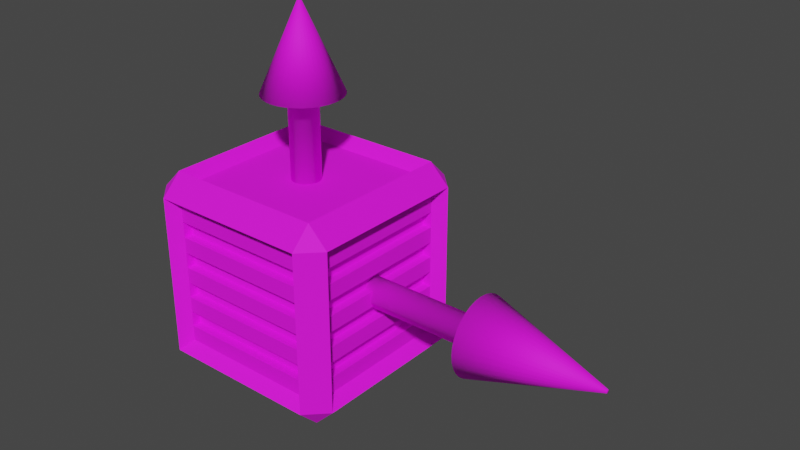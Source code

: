 # Source: BatteryPreview.blend  (saved by Blender 2.80.75; exported with 4.5.12 LTS)
import bpy
from mathutils import Matrix  # noqa: F401  (used for matrix-valued properties, if any)

bpy.ops.wm.read_factory_settings(use_empty=True)
scene = bpy.context.scene
scene.name = 'Scene'

# ---- collections
col_collection = bpy.data.collections.new('Collection'); scene.collection.children.link(col_collection)

# ---- images (referenced by path relative to the original .blend; pixels are not part of the script)
import os
ASSET_DIR = os.environ.get("B2B_ASSET_DIR", "")  # directory of the original .blend (textures are referenced by path, not embedded)
HERE = os.path.dirname(os.path.abspath(__file__))  # packed textures are extracted next to this script under _unpacked/

def load_image(name, relpath, width, height, colorspace="sRGB"):
    """Load a texture the original file referenced (path relative to the .blend, or extracted next to this script)."""
    p = next((c for c in (os.path.join(HERE, relpath), os.path.join(ASSET_DIR, relpath)) if relpath and os.path.exists(c)), "")
    if p:
        img = bpy.data.images.load(p, check_existing=True)
        img.name = name
    else:  # same state as the original file: an image datablock whose file is absent (Cycles renders it pink)
        img = bpy.data.images.new(name, width, height)
        img.source = "FILE"
        img.filepath = "//" + (relpath or name)
    img.colorspace_settings.name = colorspace
    return img
img_batterytexture = load_image('BatteryTexture', 'BatteryTexture.png', 1024, 1024, 'sRGB')

# ---- materials (node trees are filled in below, after node groups)
mat_batterymat = bpy.data.materials.new('BatteryMAT')
mat_batterymat.use_transparent_shadow = False

# ---- material node trees
mat_batterymat.use_nodes = True; mat_batterymat.node_tree.nodes.clear()
_N = mat_batterymat.node_tree.nodes; _L = mat_batterymat.node_tree.links
n0 = _N.new('ShaderNodeOutputMaterial'); n0.name = 'Material Output'; n0.location = (300, 300)
n1 = _N.new('ShaderNodeBsdfPrincipled'); n1.name = 'Principled BSDF'; n1.location = (10, 300)
n1.distribution = 'GGX'
n1.subsurface_method = 'BURLEY'
n1.inputs[2].default_value = 0.7917
n1.inputs[3].default_value = 1.45
n1.inputs[27].default_value = (0.0, 0.0, 0.0, 1.0)
n1.inputs[28].default_value = 1.0
n2 = _N.new('ShaderNodeTexImage'); n2.name = 'Image Texture'; n2.location = (-280, 280)
n2.image = img_batterytexture
n2.interpolation = 'Closest'
_L.new(n1.outputs[0], n0.inputs[0])
_L.new(n2.outputs[0], n1.inputs[0])
n0.is_active_output = True

# ---- world
world_world = bpy.data.worlds.new('World'); scene.world = world_world
world_world.use_nodes = True; world_world.node_tree.nodes.clear()
_N = world_world.node_tree.nodes; _L = world_world.node_tree.links
n0 = _N.new('ShaderNodeOutputWorld'); n0.name = 'World Output'; n0.location = (300, 300)
n1 = _N.new('ShaderNodeBackground'); n1.name = 'Background'; n1.location = (10, 300)
n1.inputs[0].default_value = (0.05088, 0.05088, 0.05088, 1.0)
_L.new(n1.outputs[0], n0.inputs[0])
n0.is_active_output = True
world_world.color = (0.05088, 0.05088, 0.05088)
world_world.use_sun_shadow = False
world_world.sun_shadow_jitter_overblur = 0.0

# ---- meshes
me_cube_001 = bpy.data.meshes.new('Cube.001')
me_cube_001.from_pydata([(-0.4, -0.4, -0.5), (-0.4, -0.5, -0.4), (-0.4, -0.5, 0.4), (-0.4, -0.4, 0.5), (-0.5, -0.4, 0.4), (-0.4, 0.4, -0.5), (-0.5, 0.4, -0.4), (-0.4, 0.4, 0.5), (-0.4, 0.5, 0.4), (-0.5, 0.4, 0.4), (0.4, -0.4, -0.5), (0.5, -0.4, -0.4), (0.4, -0.4, 0.5), (0.4, -0.5, 0.4), (0.4, 0.4, -0.5), (0.4, 0.5, -0.4), (0.4, 0.4, 0.5), (-0.5, -0.4, -0.4), (-0.4, 0.5, -0.4), (0.4, 0.5, 0.4), (0.5, 0.4, 0.4), (0.5, 0.4, -0.4), (0.5, -0.4, 0.4), (0.4, -0.5, -0.4), (-0.3531, 0.3531, -0.4414), (-0.3531, -0.3531, -0.4414), (-0.3531, -0.3531, 0.4414), (-0.3531, 0.3531, 0.4414), (0.3531, 0.3531, -0.4414), (0.3531, 0.3531, 0.4414), (0.3531, -0.3531, -0.4414), (0.3531, -0.3531, 0.4414), (-0.4414, -0.3531, -0.3531), (-0.4414, 0.3531, -0.3531), (-0.3531, -0.4414, -0.3531), (-0.3531, -0.4414, 0.3531), (-0.4414, -0.3531, 0.3531), (-0.4414, 0.3531, 0.3531), (-0.3531, 0.4414, 0.3531), (-0.3531, 0.4414, -0.3531), (0.3531, 0.4414, -0.3531), (0.3531, 0.4414, 0.3531), (0.4414, 0.3531, 0.3531), (0.4414, 0.3531, -0.3531), (0.4414, -0.3531, -0.3531), (0.4414, -0.3531, 0.3531), (0.3531, -0.4414, 0.3531), (0.3531, -0.4414, -0.3531), (-0.4, -0.5, -0.3111), (-0.4, -0.5, -0.2222), (-0.4, -0.5, -0.1333), (-0.4, -0.5, -0.04444), (-0.4, -0.5, 0.04444), (-0.4, -0.5, 0.1333), (-0.4, -0.5, 0.2222), (-0.4, -0.5, 0.3111), (-0.5, 0.4, -0.3111), (-0.5, 0.4, -0.2222), (-0.5, 0.4, -0.1333), (-0.5, 0.4, -0.04444), (-0.5, 0.4, 0.04444), (-0.5, 0.4, 0.1333), (-0.5, 0.4, 0.2222), (-0.5, 0.4, 0.3111), (0.5, 0.4, 0.3111), (0.5, 0.4, 0.2222), (0.5, 0.4, 0.1333), (0.5, 0.4, 0.04444), (0.5, 0.4, -0.04444), (0.5, 0.4, -0.1333), (0.5, 0.4, -0.2222), (0.5, 0.4, -0.3111), (-0.3531, -0.4414, -0.2747), (-0.3531, -0.4414, -0.1962), (-0.3531, -0.4414, -0.1177), (-0.3531, -0.4414, -0.03924), (-0.3531, -0.4414, 0.03924), (-0.3531, -0.4414, 0.1177), (-0.3531, -0.4414, 0.1962), (-0.3531, -0.4414, 0.2747), (-0.4414, -0.3531, 0.2747), (-0.4414, -0.3531, 0.1962), (-0.4414, -0.3531, 0.1177), (-0.4414, -0.3531, 0.03924), (-0.4414, -0.3531, -0.03924), (-0.4414, -0.3531, -0.1177), (-0.4414, -0.3531, -0.1962), (-0.4414, -0.3531, -0.2747), (-0.3531, 0.4414, 0.2747), (-0.3531, 0.4414, 0.1962), (-0.3531, 0.4414, 0.1177), (-0.3531, 0.4414, 0.03924), (-0.3531, 0.4414, -0.03924), (-0.3531, 0.4414, -0.1177), (-0.3531, 0.4414, -0.1962), (-0.3531, 0.4414, -0.2747), (-0.4414, 0.3531, -0.2747), (-0.4414, 0.3531, -0.1962), (-0.4414, 0.3531, -0.1177), (-0.4414, 0.3531, -0.03924), (-0.4414, 0.3531, 0.03924), (-0.4414, 0.3531, 0.1177), (-0.4414, 0.3531, 0.1962), (-0.4414, 0.3531, 0.2747), (0.4414, 0.3531, 0.2747), (0.4414, 0.3531, 0.1962), (0.4414, 0.3531, 0.1177), (0.4414, 0.3531, 0.03924), (0.4414, 0.3531, -0.03924), (0.4414, 0.3531, -0.1177), (0.4414, 0.3531, -0.1962), (0.4414, 0.3531, -0.2747), (0.3531, 0.4414, -0.2747), (0.3531, 0.4414, -0.1962), (0.3531, 0.4414, -0.1177), (0.3531, 0.4414, -0.03924), (0.3531, 0.4414, 0.03924), (0.3531, 0.4414, 0.1177), (0.3531, 0.4414, 0.1962), (0.3531, 0.4414, 0.2747), (0.3531, -0.4414, 0.2747), (0.3531, -0.4414, 0.1962), (0.3531, -0.4414, 0.1177), (0.3531, -0.4414, 0.03924), (0.3531, -0.4414, -0.03924), (0.3531, -0.4414, -0.1177), (0.3531, -0.4414, -0.1962), (0.3531, -0.4414, -0.2747), (0.4414, -0.3531, -0.2747), (0.4414, -0.3531, -0.1962), (0.4414, -0.3531, -0.1177), (0.4414, -0.3531, -0.03924), (0.4414, -0.3531, 0.03924), (0.4414, -0.3531, 0.1177), (0.4414, -0.3531, 0.1962), (0.4414, -0.3531, 0.2747), (-0.5, -0.4, 0.3111), (-0.5, -0.4, 0.2222), (-0.5, -0.4, 0.1333), (-0.5, -0.4, 0.04444), (-0.5, -0.4, -0.04444), (-0.5, -0.4, -0.1333), (-0.5, -0.4, -0.2222), (-0.5, -0.4, -0.3111), (-0.4, 0.5, 0.3111), (-0.4, 0.5, 0.2222), (-0.4, 0.5, 0.1333), (-0.4, 0.5, 0.04444), (-0.4, 0.5, -0.04444), (-0.4, 0.5, -0.1333), (-0.4, 0.5, -0.2222), (-0.4, 0.5, -0.3111), (0.4, 0.5, -0.3111), (0.4, 0.5, -0.2222), (0.4, 0.5, -0.1333), (0.4, 0.5, -0.04444), (0.4, 0.5, 0.04444), (0.4, 0.5, 0.1333), (0.4, 0.5, 0.2222), (0.4, 0.5, 0.3111), (0.4, -0.5, 0.3111), (0.4, -0.5, 0.2222), (0.4, -0.5, 0.1333), (0.4, -0.5, 0.04444), (0.4, -0.5, -0.04444), (0.4, -0.5, -0.1333), (0.4, -0.5, -0.2222), (0.4, -0.5, -0.3111), (0.5, -0.4, -0.3111), (0.5, -0.4, -0.2222), (0.5, -0.4, -0.1333), (0.5, -0.4, -0.04444), (0.5, -0.4, 0.04444), (0.5, -0.4, 0.1333), (0.5, -0.4, 0.2222), (0.5, -0.4, 0.3111), (-0.3531, -0.3973, -0.2747), (-0.3531, -0.3973, -0.1962), (-0.3531, -0.3973, -0.1177), (-0.3531, -0.3973, -0.03924), (-0.3531, -0.3973, 0.03924), (-0.3531, -0.3973, 0.1177), (-0.3531, -0.3973, 0.1962), (-0.3531, -0.3973, 0.2747), (-0.3531, 0.3973, 0.2747), (-0.3531, 0.3973, 0.1962), (-0.3531, 0.3973, 0.1177), (-0.3531, 0.3973, 0.03924), (-0.3531, 0.3973, -0.03924), (-0.3531, 0.3973, -0.1177), (-0.3531, 0.3973, -0.1962), (-0.3531, 0.3973, -0.2747), (0.3531, 0.3973, -0.2747), (0.3531, 0.3973, -0.1962), (0.3531, 0.3973, -0.1177), (0.3531, 0.3973, -0.03924), (0.3531, 0.3973, 0.03924), (0.3531, 0.3973, 0.1177), (0.3531, 0.3973, 0.1962), (0.3531, 0.3973, 0.2747), (0.3531, -0.3973, 0.2747), (0.3531, -0.3973, 0.1962), (0.3531, -0.3973, 0.1177), (0.3531, -0.3973, 0.03924), (0.3531, -0.3973, -0.03924), (0.3531, -0.3973, -0.1177), (0.3531, -0.3973, -0.1962), (0.3531, -0.3973, -0.2747), (-0.3973, -0.3531, 0.2747), (-0.3973, -0.3531, 0.1962), (-0.3973, -0.3531, 0.1177), (-0.3973, -0.3531, 0.03924), (-0.3973, -0.3531, -0.03924), (-0.3973, -0.3531, -0.1177), (-0.3973, -0.3531, -0.1962), (-0.3973, -0.3531, -0.2747), (-0.3973, 0.3531, -0.2747), (-0.3973, 0.3531, -0.1962), (-0.3973, 0.3531, -0.1177), (-0.3973, 0.3531, -0.03924), (-0.3973, 0.3531, 0.03924), (-0.3973, 0.3531, 0.1177), (-0.3973, 0.3531, 0.1962), (-0.3973, 0.3531, 0.2747), (0.3973, 0.3531, 0.2747), (0.3973, 0.3531, 0.1962), (0.3973, 0.3531, 0.1177), (0.3973, 0.3531, 0.03924), (0.3973, 0.3531, -0.03924), (0.3973, 0.3531, -0.1177), (0.3973, 0.3531, -0.1962), (0.3973, 0.3531, -0.2747), (0.3973, -0.3531, -0.2747), (0.3973, -0.3531, -0.1962), (0.3973, -0.3531, -0.1177), (0.3973, -0.3531, -0.03924), (0.3973, -0.3531, 0.03924), (0.3973, -0.3531, 0.1177), (0.3973, -0.3531, 0.1962), (0.3973, -0.3531, 0.2747), (0.0, 0.07101, 0.424), (0.0, 0.07101, 0.8504), (0.01385, 0.06965, 0.424), (0.01385, 0.06965, 0.8504), (0.02717, 0.06561, 0.424), (0.02717, 0.06561, 0.8504), (0.03945, 0.05904, 0.424), (0.03945, 0.05904, 0.8504), (0.05021, 0.05021, 0.424), (0.05021, 0.05021, 0.8504), (0.05904, 0.03945, 0.424), (0.05904, 0.03945, 0.8504), (0.06561, 0.02717, 0.424), (0.06561, 0.02717, 0.8504), (0.06965, 0.01385, 0.424), (0.06965, 0.01385, 0.8504), (0.07101, 5.361e-09, 0.424), (0.07101, 5.361e-09, 0.8504), (0.06965, -0.01385, 0.424), (0.06965, -0.01385, 0.8504), (0.06561, -0.02717, 0.424), (0.06561, -0.02717, 0.8504), (0.05904, -0.03945, 0.424), (0.05904, -0.03945, 0.8504), (0.05021, -0.05021, 0.424), (0.05021, -0.05021, 0.8504), (0.03945, -0.05904, 0.424), (0.03945, -0.05904, 0.8504), (0.02717, -0.06561, 0.424), (0.02717, -0.06561, 0.8504), (0.01385, -0.06965, 0.424), (0.01385, -0.06965, 0.8504), (-2.314e-08, -0.07101, 0.424), (-2.314e-08, -0.07101, 0.8504), (-0.01385, -0.06965, 0.424), (-0.01385, -0.06965, 0.8504), (-0.02717, -0.06561, 0.424), (-0.02717, -0.06561, 0.8504), (-0.03945, -0.05904, 0.424), (-0.03945, -0.05904, 0.8504), (-0.05021, -0.05021, 0.424), (-0.05021, -0.05021, 0.8504), (-0.05904, -0.03945, 0.424), (-0.05904, -0.03945, 0.8504), (-0.06561, -0.02717, 0.424), (-0.06561, -0.02717, 0.8504), (-0.06965, -0.01385, 0.424), (-0.06965, -0.01385, 0.8504), (-0.07101, 6.857e-08, 0.424), (-0.07101, 6.857e-08, 0.8504), (-0.06965, 0.01385, 0.424), (-0.06965, 0.01385, 0.8504), (-0.06561, 0.02717, 0.424), (-0.06561, 0.02717, 0.8504), (-0.05904, 0.03945, 0.424), (-0.05904, 0.03945, 0.8504), (-0.05021, 0.05021, 0.424), (-0.05021, 0.05021, 0.8504), (-0.03945, 0.05904, 0.424), (-0.03945, 0.05904, 0.8504), (-0.02717, 0.06561, 0.424), (-0.02717, 0.06561, 0.8504), (-0.01385, 0.06965, 0.424), (-0.01385, 0.06965, 0.8504), (0.0374, 0.188, 0.8504), (-1.076e-08, 0.1917, 0.8504), (0.07337, 0.1771, 0.8504), (0.1065, 0.1594, 0.8504), (0.1356, 0.1356, 0.8504), (0.1594, 0.1065, 0.8504), (0.1771, 0.07337, 0.8504), (0.188, 0.0374, 0.8504), (0.1917, -2.425e-08, 0.8504), (0.188, -0.0374, 0.8504), (0.1771, -0.07337, 0.8504), (0.1594, -0.1065, 0.8504), (0.1356, -0.1356, 0.8504), (0.1065, -0.1594, 0.8504), (0.07337, -0.1771, 0.8504), (0.0374, -0.188, 0.8504), (-7.323e-08, -0.1917, 0.8504), (-0.0374, -0.188, 0.8504), (-0.07337, -0.1771, 0.8504), (-0.1065, -0.1594, 0.8504), (-0.1356, -0.1356, 0.8504), (-0.1594, -0.1065, 0.8504), (-0.1771, -0.07337, 0.8504), (-0.188, -0.0374, 0.8504), (-0.1917, 1.464e-07, 0.8504), (-0.188, 0.0374, 0.8504), (-0.1771, 0.07337, 0.8504), (-0.1594, 0.1065, 0.8504), (-0.1356, 0.1356, 0.8504), (-0.1065, 0.1594, 0.8504), (-0.07337, 0.1771, 0.8504), (-0.0374, 0.188, 0.8504), (0.001667, 0.008381, 1.265), (2.968e-09, 0.008545, 1.265), (0.00327, 0.007895, 1.265), (0.004748, 0.007105, 1.265), (0.006043, 0.006043, 1.265), (0.007105, 0.004748, 1.265), (0.007895, 0.00327, 1.265), (0.008381, 0.001667, 1.265), (0.008545, 2.25e-08, 1.265), (0.008381, -0.001667, 1.265), (0.007895, -0.00327, 1.265), (0.007105, -0.004748, 1.265), (0.006043, -0.006043, 1.265), (0.004748, -0.007105, 1.265), (0.00327, -0.007895, 1.265), (0.001667, -0.008381, 1.265), (1.839e-10, -0.008545, 1.265), (-0.001667, -0.008381, 1.265), (-0.00327, -0.007895, 1.265), (-0.004748, -0.007105, 1.265), (-0.006043, -0.006043, 1.265), (-0.007105, -0.004748, 1.265), (-0.007895, -0.00327, 1.265), (-0.008381, -0.001667, 1.265), (-0.008545, 3.011e-08, 1.265), (-0.008381, 0.001667, 1.265), (-0.007895, 0.00327, 1.265), (-0.007105, 0.004748, 1.265), (-0.006043, 0.006043, 1.265), (-0.004748, 0.007105, 1.265), (-0.00327, 0.007895, 1.265), (-0.001667, 0.008381, 1.265), (0.3477, -9.313e-10, 0.07101), (0.9824, -9.313e-10, 0.07101), (0.3477, 0.01385, 0.06965), (0.9824, 0.01385, 0.06965), (0.3477, 0.02717, 0.06561), (0.9824, 0.02717, 0.06561), (0.3477, 0.03945, 0.05904), (0.9824, 0.03945, 0.05904), (0.3477, 0.05021, 0.05021), (0.9824, 0.05021, 0.05021), (0.3477, 0.05904, 0.03945), (0.9824, 0.05904, 0.03945), (0.3477, 0.06561, 0.02717), (0.9824, 0.06561, 0.02717), (0.3477, 0.06965, 0.01385), (0.9824, 0.06965, 0.01385), (0.3477, 0.07101, -7.451e-09), (0.9824, 0.07101, -7.451e-09), (0.3477, 0.06965, -0.01385), (0.9824, 0.06965, -0.01385), (0.3477, 0.06561, -0.02717), (0.9824, 0.06561, -0.02717), (0.3477, 0.05904, -0.03945), (0.9824, 0.05904, -0.03945), (0.3477, 0.05021, -0.05021), (0.9824, 0.05021, -0.05021), (0.3477, 0.03945, -0.05904), (0.9824, 0.03945, -0.05904), (0.3477, 0.02717, -0.06561), (0.9824, 0.02717, -0.06561), (0.3477, 0.01385, -0.06965), (0.9824, 0.01385, -0.06965), (0.3477, -6.054e-08, -0.07101), (0.9824, -9.313e-10, -0.07101), (0.3477, -0.01385, -0.06965), (0.9824, -0.01385, -0.06965), (0.3477, -0.02717, -0.06561), (0.9824, -0.02717, -0.06561), (0.3477, -0.03945, -0.05904), (0.9824, -0.03945, -0.05904), (0.3477, -0.05021, -0.05021), (0.9824, -0.05021, -0.05021), (0.3477, -0.05904, -0.03945), (0.9824, -0.05904, -0.03945), (0.3477, -0.06561, -0.02717), (0.9824, -0.06561, -0.02717), (0.3477, -0.06965, -0.01385), (0.9824, -0.06965, -0.01385), (0.3477, -0.07101, 5.215e-08), (0.9824, -0.07101, 5.215e-08), (0.3477, -0.06965, 0.01385), (0.9824, -0.06965, 0.01385), (0.3477, -0.06561, 0.02717), (0.9824, -0.06561, 0.02717), (0.3477, -0.05904, 0.03945), (0.9824, -0.05904, 0.03945), (0.3477, -0.05021, 0.05021), (0.9824, -0.05021, 0.05021), (0.3477, -0.03945, 0.05904), (0.9824, -0.03945, 0.05904), (0.3477, -0.02717, 0.06561), (0.9824, -0.02717, 0.06561), (0.3477, -0.01385, 0.06965), (0.9824, -0.01385, 0.06965), (0.9824, 0.0374, 0.188), (0.9824, -9.313e-10, 0.1917), (0.9824, 0.07337, 0.1771), (0.9824, 0.1065, 0.1594), (0.9824, 0.1356, 0.1356), (0.9824, 0.1594, 0.1065), (0.9824, 0.1771, 0.07337), (0.9824, 0.188, 0.0374), (0.9824, 0.1917, -6.706e-08), (0.9824, 0.188, -0.0374), (0.9824, 0.1771, -0.07337), (0.9824, 0.1594, -0.1065), (0.9824, 0.1356, -0.1356), (0.9824, 0.1065, -0.1594), (0.9824, 0.07337, -0.1771), (0.9824, 0.0374, -0.188), (0.9824, -6.054e-08, -0.1917), (0.9824, -0.0374, -0.188), (0.9824, -0.07337, -0.1771), (0.9824, -0.1065, -0.1594), (0.9824, -0.1356, -0.1356), (0.9824, -0.1594, -0.1065), (0.9824, -0.1771, -0.07337), (0.9824, -0.188, -0.0374), (0.9824, -0.1917, 1.118e-07), (0.9824, -0.188, 0.0374), (0.9824, -0.1771, 0.07337), (0.9824, -0.1594, 0.1065), (0.9824, -0.1356, 0.1356), (0.9824, -0.1065, 0.1594), (0.9824, -0.07337, 0.1771), (0.9824, -0.0374, 0.188), (1.6, 0.001667, 0.008381), (1.6, -9.313e-10, 0.008545), (1.6, 0.00327, 0.007895), (1.6, 0.004748, 0.007105), (1.6, 0.006043, 0.006043), (1.6, 0.007105, 0.004748), (1.6, 0.007895, 0.00327), (1.6, 0.008381, 0.001667), (1.6, 0.008545, -7.451e-09), (1.6, 0.008381, -0.001667), (1.6, 0.007895, -0.00327), (1.6, 0.007105, -0.004748), (1.6, 0.006043, -0.006043), (1.6, 0.004748, -0.007105), (1.6, 0.00327, -0.007895), (1.6, 0.001667, -0.008381), (1.6, -9.313e-10, -0.008545), (1.6, -0.001667, -0.008381), (1.6, -0.00327, -0.007895), (1.6, -0.004748, -0.007105), (1.6, -0.006043, -0.006043), (1.6, -0.007105, -0.004748), (1.6, -0.007895, -0.00327), (1.6, -0.008381, -0.001667), (1.6, -0.008545, -7.451e-09), (1.6, -0.008381, 0.001667), (1.6, -0.007895, 0.00327), (1.6, -0.007105, 0.004748), (1.6, -0.006043, 0.006043), (1.6, -0.004748, 0.007105), (1.6, -0.00327, 0.007895), (1.6, -0.001667, 0.008381)], [], [(14, 10, 30, 28), (0, 1, 17), (2, 3, 4), (5, 6, 18), (7, 8, 9), (10, 11, 23), (12, 13, 22), (14, 15, 21), (16, 20, 19), (5, 0, 17, 6), (55, 2, 4, 136), (3, 7, 9, 4), (151, 18, 6, 56), (14, 5, 18, 15), (7, 16, 19, 8), (71, 21, 15, 152), (10, 14, 21, 11), (16, 12, 22, 20), (167, 23, 11, 168), (0, 10, 23, 1), (12, 3, 2, 13), (160, 13, 46, 120), (144, 8, 38, 88), (20, 22, 45, 42), (10, 0, 25, 30), (4, 9, 37, 36), (29, 27, 26, 31), (24, 28, 30, 25), (120, 46, 35, 79), (104, 42, 45, 135), (80, 36, 37, 103), (88, 38, 41, 119), (56, 6, 33, 96), (3, 12, 31, 26), (168, 11, 44, 128), (0, 5, 24, 25), (15, 18, 39, 40), (5, 14, 28, 24), (1, 23, 47, 34), (12, 16, 29, 31), (8, 19, 41, 38), (6, 17, 32, 33), (13, 2, 35, 46), (64, 20, 42, 104), (16, 7, 27, 29), (48, 1, 34, 72), (152, 15, 40, 112), (136, 4, 36, 80), (7, 3, 26, 27), (11, 21, 43, 44), (17, 143, 87, 32), (143, 142, 86, 87), (142, 141, 85, 86), (141, 140, 84, 85), (140, 139, 83, 84), (139, 138, 82, 83), (138, 137, 81, 82), (137, 136, 80, 81), (19, 159, 119, 41), (159, 158, 118, 119), (158, 157, 117, 118), (157, 156, 116, 117), (156, 155, 115, 116), (155, 154, 114, 115), (154, 153, 113, 114), (153, 152, 112, 113), (2, 55, 79, 35), (55, 54, 78, 79), (54, 53, 77, 78), (53, 52, 76, 77), (52, 51, 75, 76), (51, 50, 74, 75), (50, 49, 73, 74), (49, 48, 72, 73), (21, 71, 111, 43), (71, 70, 110, 111), (70, 69, 109, 110), (69, 68, 108, 109), (68, 67, 107, 108), (67, 66, 106, 107), (66, 65, 105, 106), (65, 64, 104, 105), (22, 175, 135, 45), (175, 174, 134, 135), (174, 173, 133, 134), (173, 172, 132, 133), (172, 171, 131, 132), (171, 170, 130, 131), (170, 169, 129, 130), (169, 168, 128, 129), (9, 63, 103, 37), (63, 62, 102, 103), (62, 61, 101, 102), (61, 60, 100, 101), (60, 59, 99, 100), (59, 58, 98, 99), (58, 57, 97, 98), (57, 56, 96, 97), (39, 95, 112, 40), (75, 74, 178, 179), (94, 93, 114, 113), (115, 114, 194, 195), (92, 91, 116, 115), (126, 73, 177, 206), (90, 89, 118, 117), (72, 127, 207, 176), (32, 87, 96, 33), (108, 131, 235, 228), (86, 85, 98, 97), (135, 134, 238, 239), (84, 83, 100, 99), (130, 109, 229, 234), (82, 81, 102, 101), (81, 80, 208, 209), (43, 111, 128, 44), (110, 129, 233, 230), (110, 109, 130, 129), (107, 106, 226, 227), (108, 107, 132, 131), (133, 132, 236, 237), (106, 105, 134, 133), (128, 111, 231, 232), (47, 127, 72, 34), (127, 126, 206, 207), (126, 125, 74, 73), (73, 72, 176, 177), (124, 123, 76, 75), (113, 112, 192, 193), (122, 121, 78, 77), (125, 124, 204, 205), (18, 151, 95, 39), (151, 150, 94, 95), (150, 149, 93, 94), (149, 148, 92, 93), (148, 147, 91, 92), (147, 146, 90, 91), (146, 145, 89, 90), (145, 144, 88, 89), (23, 167, 127, 47), (167, 166, 126, 127), (166, 165, 125, 126), (165, 164, 124, 125), (164, 163, 123, 124), (163, 162, 122, 123), (162, 161, 121, 122), (161, 160, 120, 121), (13, 160, 175, 22), (160, 161, 174, 175), (161, 162, 173, 174), (162, 163, 172, 173), (163, 164, 171, 172), (164, 165, 170, 171), (165, 166, 169, 170), (166, 167, 168, 169), (20, 64, 159, 19), (64, 65, 158, 159), (65, 66, 157, 158), (66, 67, 156, 157), (67, 68, 155, 156), (68, 69, 154, 155), (69, 70, 153, 154), (70, 71, 152, 153), (8, 144, 63, 9), (144, 145, 62, 63), (145, 146, 61, 62), (146, 147, 60, 61), (147, 148, 59, 60), (148, 149, 58, 59), (149, 150, 57, 58), (150, 151, 56, 57), (1, 48, 143, 17), (48, 49, 142, 143), (49, 50, 141, 142), (50, 51, 140, 141), (51, 52, 139, 140), (52, 53, 138, 139), (53, 54, 137, 138), (54, 55, 136, 137), (191, 190, 193, 192), (189, 188, 195, 194), (187, 186, 197, 196), (185, 184, 199, 198), (207, 206, 177, 176), (205, 204, 179, 178), (203, 202, 181, 180), (201, 200, 183, 182), (89, 88, 184, 185), (74, 125, 205, 178), (112, 95, 191, 192), (124, 75, 179, 204), (117, 116, 196, 197), (77, 76, 180, 181), (94, 113, 193, 190), (91, 90, 186, 187), (76, 123, 203, 180), (114, 93, 189, 194), (122, 77, 181, 202), (119, 118, 198, 199), (79, 78, 182, 183), (92, 115, 195, 188), (93, 92, 188, 189), (78, 121, 201, 182), (116, 91, 187, 196), (120, 79, 183, 200), (121, 120, 200, 201), (90, 117, 197, 186), (95, 94, 190, 191), (118, 89, 185, 198), (123, 122, 202, 203), (88, 119, 199, 184), (215, 214, 217, 216), (213, 212, 219, 218), (211, 210, 221, 220), (209, 208, 223, 222), (231, 230, 233, 232), (229, 228, 235, 234), (227, 226, 237, 236), (225, 224, 239, 238), (109, 108, 228, 229), (83, 82, 210, 211), (132, 107, 227, 236), (97, 96, 216, 217), (106, 133, 237, 226), (111, 110, 230, 231), (96, 87, 215, 216), (85, 84, 212, 213), (134, 105, 225, 238), (99, 98, 218, 219), (86, 97, 217, 214), (104, 135, 239, 224), (98, 85, 213, 218), (87, 86, 214, 215), (84, 99, 219, 212), (101, 100, 220, 221), (100, 83, 211, 220), (129, 128, 232, 233), (82, 101, 221, 210), (103, 102, 222, 223), (102, 81, 209, 222), (131, 130, 234, 235), (80, 103, 223, 208), (105, 104, 224, 225), (240, 241, 243, 242), (242, 243, 245, 244), (244, 245, 247, 246), (246, 247, 249, 248), (248, 249, 251, 250), (250, 251, 253, 252), (252, 253, 255, 254), (254, 255, 257, 256), (256, 257, 259, 258), (258, 259, 261, 260), (260, 261, 263, 262), (262, 263, 265, 264), (264, 265, 267, 266), (266, 267, 269, 268), (268, 269, 271, 270), (270, 271, 273, 272), (272, 273, 275, 274), (274, 275, 277, 276), (276, 277, 279, 278), (278, 279, 281, 280), (280, 281, 283, 282), (282, 283, 285, 284), (284, 285, 287, 286), (286, 287, 289, 288), (288, 289, 291, 290), (290, 291, 293, 292), (292, 293, 295, 294), (294, 295, 297, 296), (296, 297, 299, 298), (298, 299, 301, 300), (265, 263, 315, 316), (300, 301, 303, 302), (302, 303, 241, 240), (240, 242, 244, 246, 248, 250, 252, 254, 256, 258, 260, 262, 264, 266, 268, 270, 272, 274, 276, 278, 280, 282, 284, 286, 288, 290, 292, 294, 296, 298, 300, 302), (304, 305, 337, 336), (283, 281, 324, 325), (301, 299, 333, 334), (257, 255, 311, 312), (275, 273, 320, 321), (293, 291, 329, 330), (249, 247, 307, 308), (267, 265, 316, 317), (285, 283, 325, 326), (303, 301, 334, 335), (259, 257, 312, 313), (277, 275, 321, 322), (295, 293, 330, 331), (251, 249, 308, 309), (269, 267, 317, 318), (287, 285, 326, 327), (243, 241, 305, 304), (241, 303, 335, 305), (261, 259, 313, 314), (279, 277, 322, 323), (297, 295, 331, 332), (253, 251, 309, 310), (271, 269, 318, 319), (289, 287, 327, 328), (245, 243, 304, 306), (263, 261, 314, 315), (281, 279, 323, 324), (299, 297, 332, 333), (255, 253, 310, 311), (273, 271, 319, 320), (291, 289, 328, 329), (247, 245, 306, 307), (336, 337, 367, 366, 365, 364, 363, 362, 361, 360, 359, 358, 357, 356, 355, 354, 353, 352, 351, 350, 349, 348, 347, 346, 345, 344, 343, 342, 341, 340, 339, 338), (332, 331, 363, 364), (319, 318, 350, 351), (306, 304, 336, 338), (333, 332, 364, 365), (320, 319, 351, 352), (307, 306, 338, 339), (334, 333, 365, 366), (321, 320, 352, 353), (308, 307, 339, 340), (335, 334, 366, 367), (322, 321, 353, 354), (309, 308, 340, 341), (305, 335, 367, 337), (323, 322, 354, 355), (310, 309, 341, 342), (324, 323, 355, 356), (311, 310, 342, 343), (325, 324, 356, 357), (312, 311, 343, 344), (326, 325, 357, 358), (313, 312, 344, 345), (327, 326, 358, 359), (314, 313, 345, 346), (328, 327, 359, 360), (315, 314, 346, 347), (329, 328, 360, 361), (316, 315, 347, 348), (330, 329, 361, 362), (317, 316, 348, 349), (331, 330, 362, 363), (318, 317, 349, 350), (368, 369, 371, 370), (370, 371, 373, 372), (372, 373, 375, 374), (374, 375, 377, 376), (376, 377, 379, 378), (378, 379, 381, 380), (380, 381, 383, 382), (382, 383, 385, 384), (384, 385, 387, 386), (386, 387, 389, 388), (388, 389, 391, 390), (390, 391, 393, 392), (392, 393, 395, 394), (394, 395, 397, 396), (396, 397, 399, 398), (398, 399, 401, 400), (400, 401, 403, 402), (402, 403, 405, 404), (404, 405, 407, 406), (406, 407, 409, 408), (408, 409, 411, 410), (410, 411, 413, 412), (412, 413, 415, 414), (414, 415, 417, 416), (416, 417, 419, 418), (418, 419, 421, 420), (420, 421, 423, 422), (422, 423, 425, 424), (424, 425, 427, 426), (426, 427, 429, 428), (393, 391, 443, 444), (428, 429, 431, 430), (430, 431, 369, 368), (368, 370, 372, 374, 376, 378, 380, 382, 384, 386, 388, 390, 392, 394, 396, 398, 400, 402, 404, 406, 408, 410, 412, 414, 416, 418, 420, 422, 424, 426, 428, 430), (432, 433, 465, 464), (411, 409, 452, 453), (429, 427, 461, 462), (385, 383, 439, 440), (403, 401, 448, 449), (421, 419, 457, 458), (377, 375, 435, 436), (395, 393, 444, 445), (413, 411, 453, 454), (431, 429, 462, 463), (387, 385, 440, 441), (405, 403, 449, 450), (423, 421, 458, 459), (379, 377, 436, 437), (397, 395, 445, 446), (415, 413, 454, 455), (371, 369, 433, 432), (369, 431, 463, 433), (389, 387, 441, 442), (407, 405, 450, 451), (425, 423, 459, 460), (381, 379, 437, 438), (399, 397, 446, 447), (417, 415, 455, 456), (373, 371, 432, 434), (391, 389, 442, 443), (409, 407, 451, 452), (427, 425, 460, 461), (383, 381, 438, 439), (401, 399, 447, 448), (419, 417, 456, 457), (375, 373, 434, 435), (464, 465, 495, 494, 493, 492, 491, 490, 489, 488, 487, 486, 485, 484, 483, 482, 481, 480, 479, 478, 477, 476, 475, 474, 473, 472, 471, 470, 469, 468, 467, 466), (460, 459, 491, 492), (447, 446, 478, 479), (434, 432, 464, 466), (461, 460, 492, 493), (448, 447, 479, 480), (435, 434, 466, 467), (462, 461, 493, 494), (449, 448, 480, 481), (436, 435, 467, 468), (463, 462, 494, 495), (450, 449, 481, 482), (437, 436, 468, 469), (433, 463, 495, 465), (451, 450, 482, 483), (438, 437, 469, 470), (452, 451, 483, 484), (439, 438, 470, 471), (453, 452, 484, 485), (440, 439, 471, 472), (454, 453, 485, 486), (441, 440, 472, 473), (455, 454, 486, 487), (442, 441, 473, 474), (456, 455, 487, 488), (443, 442, 474, 475), (457, 456, 488, 489), (444, 443, 475, 476), (458, 457, 489, 490), (445, 444, 476, 477), (459, 458, 490, 491), (446, 445, 477, 478)])
me_cube_001.polygons.foreach_set('use_smooth', [0, 0, 0, 0, 0, 0, 0, 0, 0, 0, 0, 0, 0, 0, 0, 0, 0, 0, 0, 0, 0, 0, 0, 0, 0, 0, 0, 0, 0, 0, 0, 0, 0, 0, 0, 0, 0, 0, 0, 0, 0, 0, 0, 0, 0, 0, 0, 0, 0, 0, 0, 0, 0, 0, 0, 0, 0, 0, 0, 0, 0, 0, 0, 0, 0, 0, 0, 0, 0, 0, 0, 0, 0, 0, 0, 0, 0, 0, 0, 0, 0, 0, 0, 0, 0, 0, 0, 0, 0, 0, 0, 0, 0, 0, 0, 0, 0, 0, 0, 0, 0, 0, 0, 0, 0, 0, 0, 0, 0, 0, 0, 0, 0, 0, 0, 0, 0, 0, 0, 0, 0, 0, 0, 0, 0, 0, 0, 0, 0, 0, 0, 0, 0, 0, 0, 0, 0, 0, 0, 0, 0, 0, 0, 0, 0, 0, 0, 0, 0, 0, 0, 0, 0, 0, 0, 0, 0, 0, 0, 0, 0, 0, 0, 0, 0, 0, 0, 0, 0, 0, 0, 0, 0, 0, 0, 0, 0, 0, 0, 0, 0, 0, 0, 0, 0, 0, 0, 0, 0, 0, 0, 0, 0, 0, 0, 0, 0, 0, 0, 0, 0, 0, 0, 0, 0, 0, 0, 0, 0, 0, 0, 0, 0, 0, 0, 0, 0, 0, 0, 0, 0, 0, 0, 0, 0, 0, 0, 0, 0, 0, 0, 0, 0, 0, 0, 0, 0, 0, 0, 0, 0, 0, 1, 1, 1, 1, 1, 1, 1, 1, 1, 1, 1, 1, 1, 1, 1, 1, 1, 1, 1, 1, 1, 1, 1, 1, 1, 1, 1, 1, 1, 1, 1, 1, 1, 1, 1, 1, 1, 1, 1, 1, 1, 1, 1, 1, 1, 1, 1, 1, 1, 1, 1, 1, 1, 1, 1, 1, 1, 1, 1, 1, 1, 1, 1, 1, 1, 1, 1, 1, 1, 1, 1, 1, 1, 1, 1, 1, 1, 1, 1, 1, 1, 1, 1, 1, 1, 1, 1, 1, 1, 1, 1, 1, 1, 1, 1, 1, 1, 1, 1, 1, 1, 1, 1, 1, 1, 1, 1, 1, 1, 1, 1, 1, 1, 1, 1, 1, 1, 1, 1, 1, 1, 1, 1, 1, 1, 1, 1, 1, 1, 1, 1, 1, 1, 1, 1, 1, 1, 1, 1, 1, 1, 1, 1, 1, 1, 1, 1, 1, 1, 1, 1, 1, 1, 1, 1, 1, 1, 1, 1, 1, 1, 1, 1, 1, 1, 1, 1, 1, 1, 1, 1, 1, 1, 1, 1, 1, 1, 1, 1, 1, 1, 1, 1, 1, 1, 1, 1, 1, 1, 1, 1, 1, 1, 1, 1, 1])
_uv = me_cube_001.uv_layers.new(name='UVMap')
_uv.uv.foreach_set('vector', [0.05305, 0.4411, 0.2022, 0.4411, 0.2022, 0.5902, 0.05305, 0.5902, 0.05305, 0.4411, 0.2022, 0.4411, 0.2022, 0.5902, 0.05305, 0.4411, 0.2022, 0.4411, 0.2022, 0.5902, 0.05305, 0.4411, 0.2022, 0.4411, 0.2022, 0.5902, 0.05305, 0.4411, 0.2022, 0.4411, 0.2022, 0.5902, 0.05305, 0.4411, 0.2022, 0.4411, 0.2022, 0.5902, 0.05305, 0.4411, 0.2022, 0.4411, 0.2022, 0.5902, 0.05305, 0.4411, 0.2022, 0.4411, 0.2022, 0.5902, 0.05305, 0.4411, 0.2022, 0.4411, 0.2022, 0.5902, 0.05305, 0.4411, 0.2022, 0.4411, 0.2022, 0.5902, 0.05305, 0.5902, 0.05305, 0.4411, 0.2022, 0.4411, 0.2022, 0.5902, 0.05305, 0.5902, 0.05305, 0.4411, 0.2022, 0.4411, 0.2022, 0.5902, 0.05305, 0.5902, 0.05305, 0.4411, 0.2022, 0.4411, 0.2022, 0.5902, 0.05305, 0.5902, 0.05305, 0.4411, 0.2022, 0.4411, 0.2022, 0.5902, 0.05305, 0.5902, 0.05305, 0.4411, 0.2022, 0.4411, 0.2022, 0.5902, 0.05305, 0.5902, 0.05305, 0.4411, 0.2022, 0.4411, 0.2022, 0.5902, 0.05305, 0.5902, 0.05305, 0.4411, 0.2022, 0.4411, 0.2022, 0.5902, 0.05305, 0.5902, 0.05305, 0.4411, 0.2022, 0.4411, 0.2022, 0.5902, 0.05305, 0.5902, 0.05305, 0.4411, 0.2022, 0.4411, 0.2022, 0.5902, 0.05305, 0.5902, 0.05305, 0.4411, 0.2022, 0.4411, 0.2022, 0.5902, 0.05305, 0.5902, 0.05305, 0.4411, 0.2022, 0.4411, 0.2022, 0.5902, 0.05305, 0.5902, 0.05305, 0.4411, 0.2022, 0.4411, 0.2022, 0.5902, 0.05305, 0.5902, 0.05305, 0.4411, 0.2022, 0.4411, 0.2022, 0.5902, 0.05305, 0.5902, 0.05305, 0.4411, 0.2022, 0.4411, 0.2022, 0.5902, 0.05305, 0.5902, 0.05305, 0.4411, 0.2022, 0.4411, 0.2022, 0.5902, 0.05305, 0.5902, 0.05305, 0.4411, 0.2022, 0.4411, 0.2022, 0.5902, 0.05305, 0.5902, 0.4377, 0.4377, 0.5623, 0.4377, 0.5623, 0.5623, 0.4377, 0.5623, 0.4377, 0.4377, 0.5623, 0.4377, 0.5623, 0.5623, 0.4377, 0.5623, 0.7788, 0.4846, 0.9035, 0.4846, 0.9035, 0.6092, 0.7788, 0.6092, 0.7788, 0.4846, 0.9035, 0.4846, 0.9035, 0.6092, 0.7788, 0.6092, 0.7788, 0.4846, 0.9035, 0.4846, 0.9035, 0.6092, 0.7788, 0.6092, 0.7788, 0.4846, 0.9035, 0.4846, 0.9035, 0.6092, 0.7788, 0.6092, 0.05305, 0.4411, 0.2022, 0.4411, 0.2022, 0.5902, 0.05305, 0.5902, 0.05305, 0.4411, 0.2022, 0.4411, 0.2022, 0.5902, 0.05305, 0.5902, 0.05305, 0.4411, 0.2022, 0.4411, 0.2022, 0.5902, 0.05305, 0.5902, 0.05305, 0.4411, 0.2022, 0.4411, 0.2022, 0.5902, 0.05305, 0.5902, 0.05305, 0.4411, 0.2022, 0.4411, 0.2022, 0.5902, 0.05305, 0.5902, 0.05305, 0.4411, 0.2022, 0.4411, 0.2022, 0.5902, 0.05305, 0.5902, 0.05305, 0.4411, 0.2022, 0.4411, 0.2022, 0.5902, 0.05305, 0.5902, 0.05305, 0.4411, 0.2022, 0.4411, 0.2022, 0.5902, 0.05305, 0.5902, 0.05305, 0.4411, 0.2022, 0.4411, 0.2022, 0.5902, 0.05305, 0.5902, 0.05305, 0.4411, 0.2022, 0.4411, 0.2022, 0.5902, 0.05305, 0.5902, 0.05305, 0.4411, 0.2022, 0.4411, 0.2022, 0.5902, 0.05305, 0.5902, 0.05305, 0.4411, 0.2022, 0.4411, 0.2022, 0.5902, 0.05305, 0.5902, 0.05305, 0.4411, 0.2022, 0.4411, 0.2022, 0.5902, 0.05305, 0.5902, 0.05305, 0.4411, 0.2022, 0.4411, 0.2022, 0.5902, 0.05305, 0.5902, 0.05305, 0.4411, 0.2022, 0.4411, 0.2022, 0.5902, 0.05305, 0.5902, 0.05305, 0.4411, 0.2022, 0.4411, 0.2022, 0.5902, 0.05305, 0.5902, 0.05305, 0.4411, 0.2022, 0.4411, 0.2022, 0.5902, 0.05305, 0.5902, 0.05305, 0.4411, 0.2022, 0.4411, 0.2022, 0.5902, 0.05305, 0.5902, 0.05305, 0.4411, 0.2022, 0.4411, 0.2022, 0.5902, 0.05305, 0.5902, 0.05305, 0.4411, 0.2022, 0.4411, 0.2022, 0.5902, 0.05305, 0.5902, 0.05305, 0.4411, 0.2022, 0.4411, 0.2022, 0.5902, 0.05305, 0.5902, 0.05305, 0.4411, 0.2022, 0.4411, 0.2022, 0.5902, 0.05305, 0.5902, 0.05305, 0.4411, 0.2022, 0.4411, 0.2022, 0.5902, 0.05305, 0.5902, 0.05305, 0.4411, 0.2022, 0.4411, 0.2022, 0.5902, 0.05305, 0.5902, 0.05305, 0.4411, 0.2022, 0.4411, 0.2022, 0.5902, 0.05305, 0.5902, 0.05305, 0.4411, 0.2022, 0.4411, 0.2022, 0.5902, 0.05305, 0.5902, 0.05305, 0.4411, 0.2022, 0.4411, 0.2022, 0.5902, 0.05305, 0.5902, 0.05305, 0.4411, 0.2022, 0.4411, 0.2022, 0.5902, 0.05305, 0.5902, 0.05305, 0.4411, 0.2022, 0.4411, 0.2022, 0.5902, 0.05305, 0.5902, 0.05305, 0.4411, 0.2022, 0.4411, 0.2022, 0.5902, 0.05305, 0.5902, 0.05305, 0.4411, 0.2022, 0.4411, 0.2022, 0.5902, 0.05305, 0.5902, 0.05305, 0.4411, 0.2022, 0.4411, 0.2022, 0.5902, 0.05305, 0.5902, 0.05305, 0.4411, 0.2022, 0.4411, 0.2022, 0.5902, 0.05305, 0.5902, 0.05305, 0.4411, 0.2022, 0.4411, 0.2022, 0.5902, 0.05305, 0.5902, 0.05305, 0.4411, 0.2022, 0.4411, 0.2022, 0.5902, 0.05305, 0.5902, 0.05305, 0.4411, 0.2022, 0.4411, 0.2022, 0.5902, 0.05305, 0.5902, 0.05305, 0.4411, 0.2022, 0.4411, 0.2022, 0.5902, 0.05305, 0.5902, 0.05305, 0.4411, 0.2022, 0.4411, 0.2022, 0.5902, 0.05305, 0.5902, 0.05305, 0.4411, 0.2022, 0.4411, 0.2022, 0.5902, 0.05305, 0.5902, 0.05305, 0.4411, 0.2022, 0.4411, 0.2022, 0.5902, 0.05305, 0.5902, 0.05305, 0.4411, 0.2022, 0.4411, 0.2022, 0.5902, 0.05305, 0.5902, 0.05305, 0.4411, 0.2022, 0.4411, 0.2022, 0.5902, 0.05305, 0.5902, 0.05305, 0.4411, 0.2022, 0.4411, 0.2022, 0.5902, 0.05305, 0.5902, 0.05305, 0.4411, 0.2022, 0.4411, 0.2022, 0.5902, 0.05305, 0.5902, 0.05305, 0.4411, 0.2022, 0.4411, 0.2022, 0.5902, 0.05305, 0.5902, 0.05305, 0.4411, 0.2022, 0.4411, 0.2022, 0.5902, 0.05305, 0.5902, 0.05305, 0.4411, 0.2022, 0.4411, 0.2022, 0.5902, 0.05305, 0.5902, 0.05305, 0.4411, 0.2022, 0.4411, 0.2022, 0.5902, 0.05305, 0.5902, 0.05305, 0.4411, 0.2022, 0.4411, 0.2022, 0.5902, 0.05305, 0.5902, 0.05305, 0.4411, 0.2022, 0.4411, 0.2022, 0.5902, 0.05305, 0.5902, 0.05305, 0.4411, 0.2022, 0.4411, 0.2022, 0.5902, 0.05305, 0.5902, 0.05305, 0.4411, 0.2022, 0.4411, 0.2022, 0.5902, 0.05305, 0.5902, 0.05305, 0.4411, 0.2022, 0.4411, 0.2022, 0.5902, 0.05305, 0.5902, 0.05305, 0.4411, 0.2022, 0.4411, 0.2022, 0.5902, 0.05305, 0.5902, 0.05305, 0.4411, 0.2022, 0.4411, 0.2022, 0.5902, 0.05305, 0.5902, 0.05305, 0.4411, 0.2022, 0.4411, 0.2022, 0.5902, 0.05305, 0.5902, 0.05305, 0.4411, 0.2022, 0.4411, 0.2022, 0.5902, 0.05305, 0.5902, 0.05305, 0.4411, 0.2022, 0.4411, 0.2022, 0.5902, 0.05305, 0.5902, 0.05305, 0.4411, 0.2022, 0.4411, 0.2022, 0.5902, 0.05305, 0.5902, 0.05305, 0.4411, 0.2022, 0.4411, 0.2022, 0.5902, 0.05305, 0.5902, 0.05305, 0.4411, 0.2022, 0.4411, 0.2022, 0.5902, 0.05305, 0.5902, 0.05305, 0.4411, 0.2022, 0.4411, 0.2022, 0.5902, 0.05305, 0.5902, 0.05305, 0.4411, 0.2022, 0.4411, 0.2022, 0.5902, 0.05305, 0.5902, 0.05305, 0.4411, 0.2022, 0.4411, 0.2022, 0.5902, 0.05305, 0.5902, 0.05305, 0.4411, 0.2022, 0.4411, 0.2022, 0.5902, 0.05305, 0.5902, 0.05305, 0.4411, 0.2022, 0.4411, 0.2022, 0.5902, 0.05305, 0.5902, 0.7788, 0.4846, 0.9035, 0.4846, 0.9035, 0.6092, 0.7788, 0.6092, 0.4377, 0.4377, 0.5623, 0.4377, 0.5623, 0.5623, 0.4377, 0.5623, 0.7788, 0.4846, 0.9035, 0.4846, 0.9035, 0.6092, 0.7788, 0.6092, 0.4377, 0.4377, 0.5623, 0.4377, 0.5623, 0.5623, 0.4377, 0.5623, 0.7788, 0.4846, 0.9035, 0.4846, 0.9035, 0.6092, 0.7788, 0.6092, 0.7788, 0.4846, 0.9035, 0.4846, 0.9035, 0.6092, 0.7788, 0.6092, 0.7788, 0.4846, 0.9035, 0.4846, 0.9035, 0.6092, 0.7788, 0.6092, 0.7788, 0.4846, 0.9035, 0.4846, 0.9035, 0.6092, 0.7788, 0.6092, 0.7788, 0.4846, 0.9035, 0.4846, 0.9035, 0.6092, 0.7788, 0.6092, 0.7788, 0.4846, 0.9035, 0.4846, 0.9035, 0.6092, 0.7788, 0.6092, 0.7788, 0.4846, 0.9035, 0.4846, 0.9035, 0.6092, 0.7788, 0.6092, 0.4377, 0.4377, 0.5623, 0.4377, 0.5623, 0.5623, 0.4377, 0.5623, 0.7788, 0.4846, 0.9035, 0.4846, 0.9035, 0.6092, 0.7788, 0.6092, 0.7788, 0.4846, 0.9035, 0.4846, 0.9035, 0.6092, 0.7788, 0.6092, 0.7788, 0.4846, 0.9035, 0.4846, 0.9035, 0.6092, 0.7788, 0.6092, 0.4377, 0.4377, 0.5623, 0.4377, 0.5623, 0.5623, 0.4377, 0.5623, 0.7788, 0.4846, 0.9035, 0.4846, 0.9035, 0.6092, 0.7788, 0.6092, 0.7788, 0.4846, 0.9035, 0.4846, 0.9035, 0.6092, 0.7788, 0.6092, 0.7788, 0.4846, 0.9035, 0.4846, 0.9035, 0.6092, 0.7788, 0.6092, 0.4377, 0.4377, 0.5623, 0.4377, 0.5623, 0.5623, 0.4377, 0.5623, 0.7788, 0.4846, 0.9035, 0.4846, 0.9035, 0.6092, 0.7788, 0.6092, 0.4377, 0.4377, 0.5623, 0.4377, 0.5623, 0.5623, 0.4377, 0.5623, 0.7788, 0.4846, 0.9035, 0.4846, 0.9035, 0.6092, 0.7788, 0.6092, 0.7788, 0.4846, 0.9035, 0.4846, 0.9035, 0.6092, 0.7788, 0.6092, 0.7788, 0.4846, 0.9035, 0.4846, 0.9035, 0.6092, 0.7788, 0.6092, 0.4377, 0.4377, 0.5623, 0.4377, 0.5623, 0.5623, 0.4377, 0.5623, 0.7788, 0.4846, 0.9035, 0.4846, 0.9035, 0.6092, 0.7788, 0.6092, 0.4377, 0.4377, 0.5623, 0.4377, 0.5623, 0.5623, 0.4377, 0.5623, 0.7788, 0.4846, 0.9035, 0.4846, 0.9035, 0.6092, 0.7788, 0.6092, 0.4377, 0.4377, 0.5623, 0.4377, 0.5623, 0.5623, 0.4377, 0.5623, 0.7788, 0.4846, 0.9035, 0.4846, 0.9035, 0.6092, 0.7788, 0.6092, 0.4377, 0.4377, 0.5623, 0.4377, 0.5623, 0.5623, 0.4377, 0.5623, 0.05305, 0.4411, 0.2022, 0.4411, 0.2022, 0.5902, 0.05305, 0.5902, 0.05305, 0.4411, 0.2022, 0.4411, 0.2022, 0.5902, 0.05305, 0.5902, 0.05305, 0.4411, 0.2022, 0.4411, 0.2022, 0.5902, 0.05305, 0.5902, 0.05305, 0.4411, 0.2022, 0.4411, 0.2022, 0.5902, 0.05305, 0.5902, 0.05305, 0.4411, 0.2022, 0.4411, 0.2022, 0.5902, 0.05305, 0.5902, 0.05305, 0.4411, 0.2022, 0.4411, 0.2022, 0.5902, 0.05305, 0.5902, 0.05305, 0.4411, 0.2022, 0.4411, 0.2022, 0.5902, 0.05305, 0.5902, 0.05305, 0.4411, 0.2022, 0.4411, 0.2022, 0.5902, 0.05305, 0.5902, 0.05305, 0.4411, 0.2022, 0.4411, 0.2022, 0.5902, 0.05305, 0.5902, 0.05305, 0.4411, 0.2022, 0.4411, 0.2022, 0.5902, 0.05305, 0.5902, 0.05305, 0.4411, 0.2022, 0.4411, 0.2022, 0.5902, 0.05305, 0.5902, 0.05305, 0.4411, 0.2022, 0.4411, 0.2022, 0.5902, 0.05305, 0.5902, 0.05305, 0.4411, 0.2022, 0.4411, 0.2022, 0.5902, 0.05305, 0.5902, 0.05305, 0.4411, 0.2022, 0.4411, 0.2022, 0.5902, 0.05305, 0.5902, 0.05305, 0.4411, 0.2022, 0.4411, 0.2022, 0.5902, 0.05305, 0.5902, 0.05305, 0.4411, 0.2022, 0.4411, 0.2022, 0.5902, 0.05305, 0.5902, 0.05305, 0.4411, 0.2022, 0.4411, 0.2022, 0.5902, 0.05305, 0.5902, 0.05305, 0.4411, 0.2022, 0.4411, 0.2022, 0.5902, 0.05305, 0.5902, 0.05305, 0.4411, 0.2022, 0.4411, 0.2022, 0.5902, 0.05305, 0.5902, 0.05305, 0.4411, 0.2022, 0.4411, 0.2022, 0.5902, 0.05305, 0.5902, 0.05305, 0.4411, 0.2022, 0.4411, 0.2022, 0.5902, 0.05305, 0.5902, 0.05305, 0.4411, 0.2022, 0.4411, 0.2022, 0.5902, 0.05305, 0.5902, 0.05305, 0.4411, 0.2022, 0.4411, 0.2022, 0.5902, 0.05305, 0.5902, 0.05305, 0.4411, 0.2022, 0.4411, 0.2022, 0.5902, 0.05305, 0.5902, 0.05305, 0.4411, 0.2022, 0.4411, 0.2022, 0.5902, 0.05305, 0.5902, 0.05305, 0.4411, 0.2022, 0.4411, 0.2022, 0.5902, 0.05305, 0.5902, 0.05305, 0.4411, 0.2022, 0.4411, 0.2022, 0.5902, 0.05305, 0.5902, 0.05305, 0.4411, 0.2022, 0.4411, 0.2022, 0.5902, 0.05305, 0.5902, 0.05305, 0.4411, 0.2022, 0.4411, 0.2022, 0.5902, 0.05305, 0.5902, 0.05305, 0.4411, 0.2022, 0.4411, 0.2022, 0.5902, 0.05305, 0.5902, 0.05305, 0.4411, 0.2022, 0.4411, 0.2022, 0.5902, 0.05305, 0.5902, 0.05305, 0.4411, 0.2022, 0.4411, 0.2022, 0.5902, 0.05305, 0.5902, 0.05305, 0.4411, 0.2022, 0.4411, 0.2022, 0.5902, 0.05305, 0.5902, 0.05305, 0.4411, 0.2022, 0.4411, 0.2022, 0.5902, 0.05305, 0.5902, 0.05305, 0.4411, 0.2022, 0.4411, 0.2022, 0.5902, 0.05305, 0.5902, 0.05305, 0.4411, 0.2022, 0.4411, 0.2022, 0.5902, 0.05305, 0.5902, 0.05305, 0.4411, 0.2022, 0.4411, 0.2022, 0.5902, 0.05305, 0.5902, 0.05305, 0.4411, 0.2022, 0.4411, 0.2022, 0.5902, 0.05305, 0.5902, 0.05305, 0.4411, 0.2022, 0.4411, 0.2022, 0.5902, 0.05305, 0.5902, 0.05305, 0.4411, 0.2022, 0.4411, 0.2022, 0.5902, 0.05305, 0.5902, 0.05305, 0.4411, 0.2022, 0.4411, 0.2022, 0.5902, 0.05305, 0.5902, 0.05305, 0.4411, 0.2022, 0.4411, 0.2022, 0.5902, 0.05305, 0.5902, 0.05305, 0.4411, 0.2022, 0.4411, 0.2022, 0.5902, 0.05305, 0.5902, 0.05305, 0.4411, 0.2022, 0.4411, 0.2022, 0.5902, 0.05305, 0.5902, 0.05305, 0.4411, 0.2022, 0.4411, 0.2022, 0.5902, 0.05305, 0.5902, 0.05305, 0.4411, 0.2022, 0.4411, 0.2022, 0.5902, 0.05305, 0.5902, 0.05305, 0.4411, 0.2022, 0.4411, 0.2022, 0.5902, 0.05305, 0.5902, 0.05305, 0.4411, 0.2022, 0.4411, 0.2022, 0.5902, 0.05305, 0.5902, 0.4377, 0.4377, 0.5623, 0.4377, 0.5623, 0.5623, 0.4377, 0.5623, 0.4377, 0.4377, 0.5623, 0.4377, 0.5623, 0.5623, 0.4377, 0.5623, 0.4377, 0.4377, 0.5623, 0.4377, 0.5623, 0.5623, 0.4377, 0.5623, 0.4377, 0.4377, 0.5623, 0.4377, 0.5623, 0.5623, 0.4377, 0.5623, 0.4377, 0.4377, 0.5623, 0.4377, 0.5623, 0.5623, 0.4377, 0.5623, 0.4377, 0.4377, 0.5623, 0.4377, 0.5623, 0.5623, 0.4377, 0.5623, 0.4377, 0.4377, 0.5623, 0.4377, 0.5623, 0.5623, 0.4377, 0.5623, 0.4377, 0.4377, 0.5623, 0.4377, 0.5623, 0.5623, 0.4377, 0.5623, 0.4377, 0.4377, 0.5623, 0.4377, 0.5623, 0.5623, 0.4377, 0.5623, 0.7788, 0.4846, 0.9035, 0.4846, 0.9035, 0.6092, 0.7788, 0.6092, 0.7788, 0.4846, 0.9035, 0.4846, 0.9035, 0.6092, 0.7788, 0.6092, 0.7788, 0.4846, 0.9035, 0.4846, 0.9035, 0.6092, 0.7788, 0.6092, 0.4377, 0.4377, 0.5623, 0.4377, 0.5623, 0.5623, 0.4377, 0.5623, 0.4377, 0.4377, 0.5623, 0.4377, 0.5623, 0.5623, 0.4377, 0.5623, 0.7788, 0.4846, 0.9035, 0.4846, 0.9035, 0.6092, 0.7788, 0.6092, 0.4377, 0.4377, 0.5623, 0.4377, 0.5623, 0.5623, 0.4377, 0.5623, 0.7788, 0.4846, 0.9035, 0.4846, 0.9035, 0.6092, 0.7788, 0.6092, 0.7788, 0.4846, 0.9035, 0.4846, 0.9035, 0.6092, 0.7788, 0.6092, 0.7788, 0.4846, 0.9035, 0.4846, 0.9035, 0.6092, 0.7788, 0.6092, 0.4377, 0.4377, 0.5623, 0.4377, 0.5623, 0.5623, 0.4377, 0.5623, 0.4377, 0.4377, 0.5623, 0.4377, 0.5623, 0.5623, 0.4377, 0.5623, 0.7788, 0.4846, 0.9035, 0.4846, 0.9035, 0.6092, 0.7788, 0.6092, 0.4377, 0.4377, 0.5623, 0.4377, 0.5623, 0.5623, 0.4377, 0.5623, 0.7788, 0.4846, 0.9035, 0.4846, 0.9035, 0.6092, 0.7788, 0.6092, 0.7788, 0.4846, 0.9035, 0.4846, 0.9035, 0.6092, 0.7788, 0.6092, 0.7788, 0.4846, 0.9035, 0.4846, 0.9035, 0.6092, 0.7788, 0.6092, 0.4377, 0.4377, 0.5623, 0.4377, 0.5623, 0.5623, 0.4377, 0.5623, 0.7788, 0.4846, 0.9035, 0.4846, 0.9035, 0.6092, 0.7788, 0.6092, 0.4377, 0.4377, 0.5623, 0.4377, 0.5623, 0.5623, 0.4377, 0.5623, 0.7788, 0.4846, 0.9035, 0.4846, 0.9035, 0.6092, 0.7788, 0.6092, 0.4377, 0.4377, 0.5623, 0.4377, 0.5623, 0.5623, 0.4377, 0.5623, 0.7788, 0.4846, 0.9035, 0.4846, 0.9035, 0.6092, 0.7788, 0.6092, 0.4377, 0.4377, 0.5623, 0.4377, 0.5623, 0.5623, 0.4377, 0.5623, 0.4377, 0.4377, 0.5623, 0.4377, 0.5623, 0.5623, 0.4377, 0.5623, 0.4377, 0.4377, 0.5623, 0.4377, 0.5623, 0.5623, 0.4377, 0.5623, 0.4377, 0.4377, 0.5623, 0.4377, 0.5623, 0.5623, 0.4377, 0.5623, 0.4377, 0.4377, 0.5623, 0.4377, 0.5623, 0.5623, 0.4377, 0.5623, 0.4377, 0.4377, 0.5623, 0.4377, 0.5623, 0.5623, 0.4377, 0.5623, 0.4377, 0.4377, 0.5623, 0.4377, 0.5623, 0.5623, 0.4377, 0.5623, 0.4377, 0.4377, 0.5623, 0.4377, 0.5623, 0.5623, 0.4377, 0.5623, 0.4377, 0.4377, 0.5623, 0.4377, 0.5623, 0.5623, 0.4377, 0.5623, 0.4377, 0.4377, 0.5623, 0.4377, 0.5623, 0.5623, 0.4377, 0.5623, 0.7788, 0.4846, 0.9035, 0.4846, 0.9035, 0.6092, 0.7788, 0.6092, 0.4377, 0.4377, 0.5623, 0.4377, 0.5623, 0.5623, 0.4377, 0.5623, 0.7788, 0.4846, 0.9035, 0.4846, 0.9035, 0.6092, 0.7788, 0.6092, 0.4377, 0.4377, 0.5623, 0.4377, 0.5623, 0.5623, 0.4377, 0.5623, 0.7788, 0.4846, 0.9035, 0.4846, 0.9035, 0.6092, 0.7788, 0.6092, 0.4377, 0.4377, 0.5623, 0.4377, 0.5623, 0.5623, 0.4377, 0.5623, 0.7788, 0.4846, 0.9035, 0.4846, 0.9035, 0.6092, 0.7788, 0.6092, 0.4377, 0.4377, 0.5623, 0.4377, 0.5623, 0.5623, 0.4377, 0.5623, 0.7788, 0.4846, 0.9035, 0.4846, 0.9035, 0.6092, 0.7788, 0.6092, 0.7788, 0.4846, 0.9035, 0.4846, 0.9035, 0.6092, 0.7788, 0.6092, 0.7788, 0.4846, 0.9035, 0.4846, 0.9035, 0.6092, 0.7788, 0.6092, 0.4377, 0.4377, 0.5623, 0.4377, 0.5623, 0.5623, 0.4377, 0.5623, 0.7788, 0.4846, 0.9035, 0.4846, 0.9035, 0.6092, 0.7788, 0.6092, 0.4377, 0.4377, 0.5623, 0.4377, 0.5623, 0.5623, 0.4377, 0.5623, 0.7788, 0.4846, 0.9035, 0.4846, 0.9035, 0.6092, 0.7788, 0.6092, 0.4377, 0.4377, 0.5623, 0.4377, 0.5623, 0.5623, 0.4377, 0.5623, 0.7788, 0.4846, 0.9035, 0.4846, 0.9035, 0.6092, 0.7788, 0.6092, 0.4377, 0.4377, 0.5623, 0.4377, 0.5623, 0.5623, 0.4377, 0.5623, 0.7788, 0.4846, 0.9035, 0.4846, 0.9035, 0.6092, 0.7788, 0.6092, 0.4377, 0.4377, 0.5623, 0.4377, 0.5623, 0.5623, 0.4377, 0.5623, 0.7788, 0.4846, 0.9035, 0.4846, 0.9035, 0.6092, 0.7788, 0.6092, 0.4377, 0.4377, 0.5623, 0.4377, 0.5623, 0.5623, 0.4377, 0.5623, 1.0, 0.5, 1.0, 1.0, 0.9688, 1.0, 0.9688, 0.5, 0.9688, 0.5, 0.9688, 1.0, 0.9375, 1.0, 0.9375, 0.5, 0.9375, 0.5, 0.9375, 1.0, 0.9062, 1.0, 0.9062, 0.5, 0.9062, 0.5, 0.9062, 1.0, 0.875, 1.0, 0.875, 0.5, 0.875, 0.5, 0.875, 1.0, 0.8438, 1.0, 0.8438, 0.5, 0.8438, 0.5, 0.8438, 1.0, 0.8125, 1.0, 0.8125, 0.5, 0.8125, 0.5, 0.8125, 1.0, 0.7812, 1.0, 0.7812, 0.5, 0.7812, 0.5, 0.7812, 1.0, 0.75, 1.0, 0.75, 0.5, 0.75, 0.5, 0.75, 1.0, 0.7188, 1.0, 0.7188, 0.5, 0.7188, 0.5, 0.7188, 1.0, 0.6875, 1.0, 0.6875, 0.5, 0.6875, 0.5, 0.6875, 1.0, 0.6562, 1.0, 0.6562, 0.5, 0.6562, 0.5, 0.6562, 1.0, 0.625, 1.0, 0.625, 0.5, 0.625, 0.5, 0.625, 1.0, 0.5938, 1.0, 0.5938, 0.5, 0.5938, 0.5, 0.5938, 1.0, 0.5625, 1.0, 0.5625, 0.5, 0.5625, 0.5, 0.5625, 1.0, 0.5312, 1.0, 0.5312, 0.5, 0.5312, 0.5, 0.5312, 1.0, 0.5, 1.0, 0.5, 0.5, 0.5, 0.5, 0.5, 1.0, 0.4688, 1.0, 0.4688, 0.5, 0.4688, 0.5, 0.4688, 1.0, 0.4375, 1.0, 0.4375, 0.5, 0.4375, 0.5, 0.4375, 1.0, 0.4062, 1.0, 0.4062, 0.5, 0.4062, 0.5, 0.4062, 1.0, 0.375, 1.0, 0.375, 0.5, 0.375, 0.5, 0.375, 1.0, 0.3438, 1.0, 0.3438, 0.5, 0.3438, 0.5, 0.3438, 1.0, 0.3125, 1.0, 0.3125, 0.5, 0.3125, 0.5, 0.3125, 1.0, 0.2812, 1.0, 0.2812, 0.5, 0.2812, 0.5, 0.2812, 1.0, 0.25, 1.0, 0.25, 0.5, 0.25, 0.5, 0.25, 1.0, 0.2188, 1.0, 0.2188, 0.5, 0.2188, 0.5, 0.2188, 1.0, 0.1875, 1.0, 0.1875, 0.5, 0.1875, 0.5, 0.1875, 1.0, 0.1562, 1.0, 0.1562, 0.5, 0.1562, 0.5, 0.1562, 1.0, 0.125, 1.0, 0.125, 0.5, 0.125, 0.5, 0.125, 1.0, 0.09375, 1.0, 0.09375, 0.5, 0.09375, 0.5, 0.09375, 1.0, 0.0625, 1.0, 0.0625, 0.5, 0.625, 1.0, 0.6562, 1.0, 0.6562, 1.0, 0.625, 1.0, 0.0625, 0.5, 0.0625, 1.0, 0.03125, 1.0, 0.03125, 0.5, 0.03125, 0.5, 0.03125, 1.0, 0.0, 1.0, 0.0, 0.5, 0.75, 0.49, 0.7968, 0.4854, 0.8418, 0.4717, 0.8833, 0.4496, 0.9197, 0.4197, 0.9496, 0.3833, 0.9717, 0.3418, 0.9854, 0.2968, 0.99, 0.25, 0.9854, 0.2032, 0.9717, 0.1582, 0.9496, 0.1167, 0.9197, 0.08029, 0.8833, 0.05045, 0.8418, 0.02827, 0.7968, 0.01461, 0.75, 0.01, 0.7032, 0.01461, 0.6582, 0.02827, 0.6167, 0.05045, 0.5803, 0.08029, 0.5504, 0.1167, 0.5283, 0.1582, 0.5146, 0.2032, 0.51, 0.25, 0.5146, 0.2968, 0.5283, 0.3418, 0.5504, 0.3833, 0.5803, 0.4197, 0.6167, 0.4496, 0.6582, 0.4717, 0.7032, 0.4854, 0.9688, 1.0, 1.0, 1.0, 1.0, 1.0, 0.9688, 1.0, 0.3438, 1.0, 0.375, 1.0, 0.375, 1.0, 0.3438, 1.0, 0.0625, 1.0, 0.09375, 1.0, 0.09375, 1.0, 0.0625, 1.0, 0.75, 1.0, 0.7812, 1.0, 0.7812, 1.0, 0.75, 1.0, 0.4688, 1.0, 0.5, 1.0, 0.5, 1.0, 0.4688, 1.0, 0.1875, 1.0, 0.2188, 1.0, 0.2188, 1.0, 0.1875, 1.0, 0.875, 1.0, 0.9062, 1.0, 0.9062, 1.0, 0.875, 1.0, 0.5938, 1.0, 0.625, 1.0, 0.625, 1.0, 0.5938, 1.0, 0.3125, 1.0, 0.3438, 1.0, 0.3438, 1.0, 0.3125, 1.0, 0.03125, 1.0, 0.0625, 1.0, 0.0625, 1.0, 0.03125, 1.0, 0.7188, 1.0, 0.75, 1.0, 0.75, 1.0, 0.7188, 1.0, 0.4375, 1.0, 0.4688, 1.0, 0.4688, 1.0, 0.4375, 1.0, 0.1562, 1.0, 0.1875, 1.0, 0.1875, 1.0, 0.1562, 1.0, 0.8438, 1.0, 0.875, 1.0, 0.875, 1.0, 0.8438, 1.0, 0.5625, 1.0, 0.5938, 1.0, 0.5938, 1.0, 0.5625, 1.0, 0.2812, 1.0, 0.3125, 1.0, 0.3125, 1.0, 0.2812, 1.0, 0.9688, 1.0, 1.0, 1.0, 1.0, 1.0, 0.9688, 1.0, 0.0, 1.0, 0.03125, 1.0, 0.03125, 1.0, 0.0, 1.0, 0.6875, 1.0, 0.7188, 1.0, 0.7188, 1.0, 0.6875, 1.0, 0.4062, 1.0, 0.4375, 1.0, 0.4375, 1.0, 0.4062, 1.0, 0.125, 1.0, 0.1562, 1.0, 0.1562, 1.0, 0.125, 1.0, 0.8125, 1.0, 0.8438, 1.0, 0.8438, 1.0, 0.8125, 1.0, 0.5312, 1.0, 0.5625, 1.0, 0.5625, 1.0, 0.5312, 1.0, 0.25, 1.0, 0.2812, 1.0, 0.2812, 1.0, 0.25, 1.0, 0.9375, 1.0, 0.9688, 1.0, 0.9688, 1.0, 0.9375, 1.0, 0.6562, 1.0, 0.6875, 1.0, 0.6875, 1.0, 0.6562, 1.0, 0.375, 1.0, 0.4062, 1.0, 0.4062, 1.0, 0.375, 1.0, 0.09375, 1.0, 0.125, 1.0, 0.125, 1.0, 0.09375, 1.0, 0.7812, 1.0, 0.8125, 1.0, 0.8125, 1.0, 0.7812, 1.0, 0.5, 1.0, 0.5312, 1.0, 0.5312, 1.0, 0.5, 1.0, 0.2188, 1.0, 0.25, 1.0, 0.25, 1.0, 0.2188, 1.0, 0.9062, 1.0, 0.9375, 1.0, 0.9375, 1.0, 0.9062, 1.0, 0.2968, 0.4854, 0.25, 0.49, 0.2032, 0.4854, 0.1582, 0.4717, 0.1167, 0.4496, 0.08029, 0.4197, 0.05045, 0.3833, 0.02827, 0.3418, 0.01461, 0.2968, 0.01, 0.25, 0.01461, 0.2032, 0.02827, 0.1582, 0.05045, 0.1167, 0.08029, 0.08029, 0.1167, 0.05045, 0.1582, 0.02827, 0.2032, 0.01461, 0.25, 0.01, 0.2968, 0.01461, 0.3418, 0.02827, 0.3833, 0.05045, 0.4197, 0.08029, 0.4496, 0.1167, 0.4717, 0.1582, 0.4854, 0.2032, 0.49, 0.25, 0.4854, 0.2968, 0.4717, 0.3418, 0.4496, 0.3833, 0.4197, 0.4197, 0.3833, 0.4496, 0.3418, 0.4717, 0.125, 1.0, 0.1562, 1.0, 0.1562, 1.0, 0.125, 1.0, 0.5312, 1.0, 0.5625, 1.0, 0.5625, 1.0, 0.5312, 1.0, 0.9375, 1.0, 0.9688, 1.0, 0.9688, 1.0, 0.9375, 1.0, 0.09375, 1.0, 0.125, 1.0, 0.125, 1.0, 0.09375, 1.0, 0.5, 1.0, 0.5312, 1.0, 0.5312, 1.0, 0.5, 1.0, 0.9062, 1.0, 0.9375, 1.0, 0.9375, 1.0, 0.9062, 1.0, 0.0625, 1.0, 0.09375, 1.0, 0.09375, 1.0, 0.0625, 1.0, 0.4688, 1.0, 0.5, 1.0, 0.5, 1.0, 0.4688, 1.0, 0.875, 1.0, 0.9062, 1.0, 0.9062, 1.0, 0.875, 1.0, 0.03125, 1.0, 0.0625, 1.0, 0.0625, 1.0, 0.03125, 1.0, 0.4375, 1.0, 0.4688, 1.0, 0.4688, 1.0, 0.4375, 1.0, 0.8438, 1.0, 0.875, 1.0, 0.875, 1.0, 0.8438, 1.0, 0.0, 1.0, 0.03125, 1.0, 0.03125, 1.0, 0.0, 1.0, 0.4062, 1.0, 0.4375, 1.0, 0.4375, 1.0, 0.4062, 1.0, 0.8125, 1.0, 0.8438, 1.0, 0.8438, 1.0, 0.8125, 1.0, 0.375, 1.0, 0.4062, 1.0, 0.4062, 1.0, 0.375, 1.0, 0.7812, 1.0, 0.8125, 1.0, 0.8125, 1.0, 0.7812, 1.0, 0.3438, 1.0, 0.375, 1.0, 0.375, 1.0, 0.3438, 1.0, 0.75, 1.0, 0.7812, 1.0, 0.7812, 1.0, 0.75, 1.0, 0.3125, 1.0, 0.3438, 1.0, 0.3438, 1.0, 0.3125, 1.0, 0.7188, 1.0, 0.75, 1.0, 0.75, 1.0, 0.7188, 1.0, 0.2812, 1.0, 0.3125, 1.0, 0.3125, 1.0, 0.2812, 1.0, 0.6875, 1.0, 0.7188, 1.0, 0.7188, 1.0, 0.6875, 1.0, 0.25, 1.0, 0.2812, 1.0, 0.2812, 1.0, 0.25, 1.0, 0.6562, 1.0, 0.6875, 1.0, 0.6875, 1.0, 0.6562, 1.0, 0.2188, 1.0, 0.25, 1.0, 0.25, 1.0, 0.2188, 1.0, 0.625, 1.0, 0.6562, 1.0, 0.6562, 1.0, 0.625, 1.0, 0.1875, 1.0, 0.2188, 1.0, 0.2188, 1.0, 0.1875, 1.0, 0.5938, 1.0, 0.625, 1.0, 0.625, 1.0, 0.5938, 1.0, 0.1562, 1.0, 0.1875, 1.0, 0.1875, 1.0, 0.1562, 1.0, 0.5625, 1.0, 0.5938, 1.0, 0.5938, 1.0, 0.5625, 1.0, 1.0, 0.5, 1.0, 1.0, 0.9688, 1.0, 0.9688, 0.5, 0.9688, 0.5, 0.9688, 1.0, 0.9375, 1.0, 0.9375, 0.5, 0.9375, 0.5, 0.9375, 1.0, 0.9062, 1.0, 0.9062, 0.5, 0.9062, 0.5, 0.9062, 1.0, 0.875, 1.0, 0.875, 0.5, 0.875, 0.5, 0.875, 1.0, 0.8438, 1.0, 0.8438, 0.5, 0.8438, 0.5, 0.8438, 1.0, 0.8125, 1.0, 0.8125, 0.5, 0.8125, 0.5, 0.8125, 1.0, 0.7812, 1.0, 0.7812, 0.5, 0.7812, 0.5, 0.7812, 1.0, 0.75, 1.0, 0.75, 0.5, 0.75, 0.5, 0.75, 1.0, 0.7188, 1.0, 0.7188, 0.5, 0.7188, 0.5, 0.7188, 1.0, 0.6875, 1.0, 0.6875, 0.5, 0.6875, 0.5, 0.6875, 1.0, 0.6562, 1.0, 0.6562, 0.5, 0.6562, 0.5, 0.6562, 1.0, 0.625, 1.0, 0.625, 0.5, 0.625, 0.5, 0.625, 1.0, 0.5938, 1.0, 0.5938, 0.5, 0.5938, 0.5, 0.5938, 1.0, 0.5625, 1.0, 0.5625, 0.5, 0.5625, 0.5, 0.5625, 1.0, 0.5312, 1.0, 0.5312, 0.5, 0.5312, 0.5, 0.5312, 1.0, 0.5, 1.0, 0.5, 0.5, 0.5, 0.5, 0.5, 1.0, 0.4688, 1.0, 0.4688, 0.5, 0.4688, 0.5, 0.4688, 1.0, 0.4375, 1.0, 0.4375, 0.5, 0.4375, 0.5, 0.4375, 1.0, 0.4062, 1.0, 0.4062, 0.5, 0.4062, 0.5, 0.4062, 1.0, 0.375, 1.0, 0.375, 0.5, 0.375, 0.5, 0.375, 1.0, 0.3438, 1.0, 0.3438, 0.5, 0.3438, 0.5, 0.3438, 1.0, 0.3125, 1.0, 0.3125, 0.5, 0.3125, 0.5, 0.3125, 1.0, 0.2812, 1.0, 0.2812, 0.5, 0.2812, 0.5, 0.2812, 1.0, 0.25, 1.0, 0.25, 0.5, 0.25, 0.5, 0.25, 1.0, 0.2188, 1.0, 0.2188, 0.5, 0.2188, 0.5, 0.2188, 1.0, 0.1875, 1.0, 0.1875, 0.5, 0.1875, 0.5, 0.1875, 1.0, 0.1562, 1.0, 0.1562, 0.5, 0.1562, 0.5, 0.1562, 1.0, 0.125, 1.0, 0.125, 0.5, 0.125, 0.5, 0.125, 1.0, 0.09375, 1.0, 0.09375, 0.5, 0.09375, 0.5, 0.09375, 1.0, 0.0625, 1.0, 0.0625, 0.5, 0.625, 1.0, 0.6562, 1.0, 0.6562, 1.0, 0.625, 1.0, 0.0625, 0.5, 0.0625, 1.0, 0.03125, 1.0, 0.03125, 0.5, 0.03125, 0.5, 0.03125, 1.0, 0.0, 1.0, 0.0, 0.5, 0.75, 0.49, 0.7968, 0.4854, 0.8418, 0.4717, 0.8833, 0.4496, 0.9197, 0.4197, 0.9496, 0.3833, 0.9717, 0.3418, 0.9854, 0.2968, 0.99, 0.25, 0.9854, 0.2032, 0.9717, 0.1582, 0.9496, 0.1167, 0.9197, 0.08029, 0.8833, 0.05045, 0.8418, 0.02827, 0.7968, 0.01461, 0.75, 0.01, 0.7032, 0.01461, 0.6582, 0.02827, 0.6167, 0.05045, 0.5803, 0.08029, 0.5504, 0.1167, 0.5283, 0.1582, 0.5146, 0.2032, 0.51, 0.25, 0.5146, 0.2968, 0.5283, 0.3418, 0.5504, 0.3833, 0.5803, 0.4197, 0.6167, 0.4496, 0.6582, 0.4717, 0.7032, 0.4854, 0.9688, 1.0, 1.0, 1.0, 1.0, 1.0, 0.9688, 1.0, 0.3438, 1.0, 0.375, 1.0, 0.375, 1.0, 0.3438, 1.0, 0.0625, 1.0, 0.09375, 1.0, 0.09375, 1.0, 0.0625, 1.0, 0.75, 1.0, 0.7812, 1.0, 0.7812, 1.0, 0.75, 1.0, 0.4688, 1.0, 0.5, 1.0, 0.5, 1.0, 0.4688, 1.0, 0.1875, 1.0, 0.2188, 1.0, 0.2188, 1.0, 0.1875, 1.0, 0.875, 1.0, 0.9062, 1.0, 0.9062, 1.0, 0.875, 1.0, 0.5938, 1.0, 0.625, 1.0, 0.625, 1.0, 0.5938, 1.0, 0.3125, 1.0, 0.3438, 1.0, 0.3438, 1.0, 0.3125, 1.0, 0.03125, 1.0, 0.0625, 1.0, 0.0625, 1.0, 0.03125, 1.0, 0.7188, 1.0, 0.75, 1.0, 0.75, 1.0, 0.7188, 1.0, 0.4375, 1.0, 0.4688, 1.0, 0.4688, 1.0, 0.4375, 1.0, 0.1562, 1.0, 0.1875, 1.0, 0.1875, 1.0, 0.1562, 1.0, 0.8438, 1.0, 0.875, 1.0, 0.875, 1.0, 0.8438, 1.0, 0.5625, 1.0, 0.5938, 1.0, 0.5938, 1.0, 0.5625, 1.0, 0.2812, 1.0, 0.3125, 1.0, 0.3125, 1.0, 0.2812, 1.0, 0.9688, 1.0, 1.0, 1.0, 1.0, 1.0, 0.9688, 1.0, 0.0, 1.0, 0.03125, 1.0, 0.03125, 1.0, 0.0, 1.0, 0.6875, 1.0, 0.7188, 1.0, 0.7188, 1.0, 0.6875, 1.0, 0.4062, 1.0, 0.4375, 1.0, 0.4375, 1.0, 0.4062, 1.0, 0.125, 1.0, 0.1562, 1.0, 0.1562, 1.0, 0.125, 1.0, 0.8125, 1.0, 0.8438, 1.0, 0.8438, 1.0, 0.8125, 1.0, 0.5312, 1.0, 0.5625, 1.0, 0.5625, 1.0, 0.5312, 1.0, 0.25, 1.0, 0.2812, 1.0, 0.2812, 1.0, 0.25, 1.0, 0.9375, 1.0, 0.9688, 1.0, 0.9688, 1.0, 0.9375, 1.0, 0.6562, 1.0, 0.6875, 1.0, 0.6875, 1.0, 0.6562, 1.0, 0.375, 1.0, 0.4062, 1.0, 0.4062, 1.0, 0.375, 1.0, 0.09375, 1.0, 0.125, 1.0, 0.125, 1.0, 0.09375, 1.0, 0.7812, 1.0, 0.8125, 1.0, 0.8125, 1.0, 0.7812, 1.0, 0.5, 1.0, 0.5312, 1.0, 0.5312, 1.0, 0.5, 1.0, 0.2188, 1.0, 0.25, 1.0, 0.25, 1.0, 0.2188, 1.0, 0.9062, 1.0, 0.9375, 1.0, 0.9375, 1.0, 0.9062, 1.0, 0.2968, 0.4854, 0.25, 0.49, 0.2032, 0.4854, 0.1582, 0.4717, 0.1167, 0.4496, 0.08029, 0.4197, 0.05045, 0.3833, 0.02827, 0.3418, 0.01461, 0.2968, 0.01, 0.25, 0.01461, 0.2032, 0.02827, 0.1582, 0.05045, 0.1167, 0.08029, 0.08029, 0.1167, 0.05045, 0.1582, 0.02827, 0.2032, 0.01461, 0.25, 0.01, 0.2968, 0.01461, 0.3418, 0.02827, 0.3833, 0.05045, 0.4197, 0.08029, 0.4496, 0.1167, 0.4717, 0.1582, 0.4854, 0.2032, 0.49, 0.25, 0.4854, 0.2968, 0.4717, 0.3418, 0.4496, 0.3833, 0.4197, 0.4197, 0.3833, 0.4496, 0.3418, 0.4717, 0.125, 1.0, 0.1562, 1.0, 0.1562, 1.0, 0.125, 1.0, 0.5312, 1.0, 0.5625, 1.0, 0.5625, 1.0, 0.5312, 1.0, 0.9375, 1.0, 0.9688, 1.0, 0.9688, 1.0, 0.9375, 1.0, 0.09375, 1.0, 0.125, 1.0, 0.125, 1.0, 0.09375, 1.0, 0.5, 1.0, 0.5312, 1.0, 0.5312, 1.0, 0.5, 1.0, 0.9062, 1.0, 0.9375, 1.0, 0.9375, 1.0, 0.9062, 1.0, 0.0625, 1.0, 0.09375, 1.0, 0.09375, 1.0, 0.0625, 1.0, 0.4688, 1.0, 0.5, 1.0, 0.5, 1.0, 0.4688, 1.0, 0.875, 1.0, 0.9062, 1.0, 0.9062, 1.0, 0.875, 1.0, 0.03125, 1.0, 0.0625, 1.0, 0.0625, 1.0, 0.03125, 1.0, 0.4375, 1.0, 0.4688, 1.0, 0.4688, 1.0, 0.4375, 1.0, 0.8438, 1.0, 0.875, 1.0, 0.875, 1.0, 0.8438, 1.0, 0.0, 1.0, 0.03125, 1.0, 0.03125, 1.0, 0.0, 1.0, 0.4062, 1.0, 0.4375, 1.0, 0.4375, 1.0, 0.4062, 1.0, 0.8125, 1.0, 0.8438, 1.0, 0.8438, 1.0, 0.8125, 1.0, 0.375, 1.0, 0.4062, 1.0, 0.4062, 1.0, 0.375, 1.0, 0.7812, 1.0, 0.8125, 1.0, 0.8125, 1.0, 0.7812, 1.0, 0.3438, 1.0, 0.375, 1.0, 0.375, 1.0, 0.3438, 1.0, 0.75, 1.0, 0.7812, 1.0, 0.7812, 1.0, 0.75, 1.0, 0.3125, 1.0, 0.3438, 1.0, 0.3438, 1.0, 0.3125, 1.0, 0.7188, 1.0, 0.75, 1.0, 0.75, 1.0, 0.7188, 1.0, 0.2812, 1.0, 0.3125, 1.0, 0.3125, 1.0, 0.2812, 1.0, 0.6875, 1.0, 0.7188, 1.0, 0.7188, 1.0, 0.6875, 1.0, 0.25, 1.0, 0.2812, 1.0, 0.2812, 1.0, 0.25, 1.0, 0.6562, 1.0, 0.6875, 1.0, 0.6875, 1.0, 0.6562, 1.0, 0.2188, 1.0, 0.25, 1.0, 0.25, 1.0, 0.2188, 1.0, 0.625, 1.0, 0.6562, 1.0, 0.6562, 1.0, 0.625, 1.0, 0.1875, 1.0, 0.2188, 1.0, 0.2188, 1.0, 0.1875, 1.0, 0.5938, 1.0, 0.625, 1.0, 0.625, 1.0, 0.5938, 1.0, 0.1562, 1.0, 0.1875, 1.0, 0.1875, 1.0, 0.1562, 1.0, 0.5625, 1.0, 0.5938, 1.0, 0.5938, 1.0, 0.5625, 1.0])
me_cube_001.materials.append(mat_batterymat)
me_cube_001.use_remesh_preserve_volume = False
me_cube_001.use_remesh_preserve_attributes = False
me_cube_001.use_mirror_vertex_groups = False
me_cube_001.update()

# ---- objects
ob_batterypreview = bpy.data.objects.new('BatteryPreview', me_cube_001)

# ---- transforms, parenting, visibility, modifiers, constraints
ob_batterypreview.location = (0.0, 0.0, 0.0)
ob_batterypreview.lineart.crease_threshold = 0.0

# ---- collection membership
col_collection.objects.link(ob_batterypreview)

# ---- scene / render settings (as saved in the file)
scene.frame_start = 1; scene.frame_end = 250; scene.frame_set(1)
scene.render.engine = 'BLENDER_EEVEE_NEXT'
scene.cycles.use_denoising = False
scene.cycles.samples = 128
scene.cycles.sampling_pattern = 'TABULATED_SOBOL'
scene.cycles.use_adaptive_sampling = False
scene.cycles.use_light_tree = False
scene.eevee.taa_samples = 0
scene.eevee.taa_render_samples = 1
scene.eevee.use_taa_reprojection = False
scene.view_settings.view_transform = 'Filmic'
bpy.context.view_layer.update()

# ---- added for rendering (the .blend has no active camera and no usable light): camera, sun
cam_auto = bpy.data.cameras.new('AutoCamera')
cam_auto.lens = 50.0
cam_auto.sensor_width = 36.0
cam_auto.clip_end = 1000.0
ob_auto_camera = bpy.data.objects.new('AutoCamera', cam_auto)
scene.collection.objects.link(ob_auto_camera)
ob_auto_camera.location = (3.25159, -3.24195, 2.54398)
ob_auto_camera.rotation_euler = (1.09748, -7.21219e-08, 0.694738)
scene.camera = ob_auto_camera
light_auto_sun = bpy.data.lights.new('AutoSun', 'SUN')
light_auto_sun.energy = 3.0
light_auto_sun.angle = 0.0523599
ob_auto_sun = bpy.data.objects.new('AutoSun', light_auto_sun)
scene.collection.objects.link(ob_auto_sun)
ob_auto_sun.rotation_euler = (0.872665, 0.174533, 0.523599)
bpy.context.view_layer.update()
